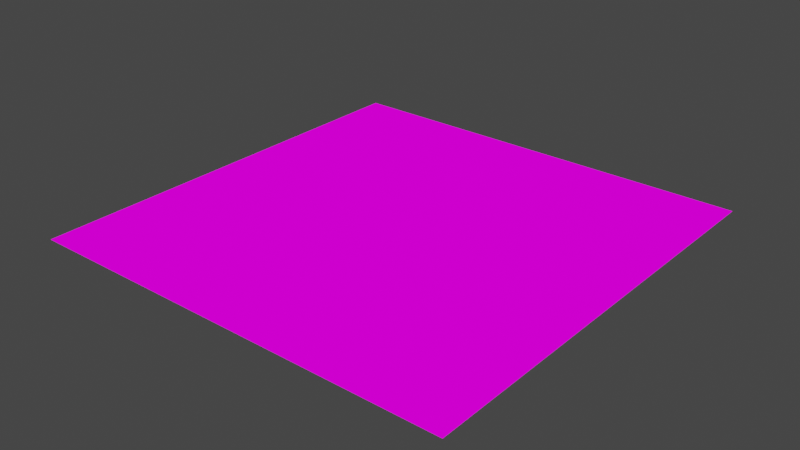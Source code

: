 # Source: road_straight.blend  (saved by Blender 2.82.7; exported with 4.5.12 LTS)
import bpy
from mathutils import Matrix  # noqa: F401  (used for matrix-valued properties, if any)

bpy.ops.wm.read_factory_settings(use_empty=True)
scene = bpy.context.scene
scene.name = 'Scene'

# ---- collections
col_collection = bpy.data.collections.new('Collection'); scene.collection.children.link(col_collection)

# ---- images (referenced by path relative to the original .blend; pixels are not part of the script)
import os
ASSET_DIR = os.environ.get("B2B_ASSET_DIR", "")  # directory of the original .blend (textures are referenced by path, not embedded)
HERE = os.path.dirname(os.path.abspath(__file__))  # packed textures are extracted next to this script under _unpacked/

def load_image(name, relpath, width, height, colorspace="sRGB"):
    """Load a texture the original file referenced (path relative to the .blend, or extracted next to this script)."""
    p = next((c for c in (os.path.join(HERE, relpath), os.path.join(ASSET_DIR, relpath)) if relpath and os.path.exists(c)), "")
    if p:
        img = bpy.data.images.load(p, check_existing=True)
        img.name = name
    else:  # same state as the original file: an image datablock whose file is absent (Cycles renders it pink)
        img = bpy.data.images.new(name, width, height)
        img.source = "FILE"
        img.filepath = "//" + (relpath or name)
    img.colorspace_settings.name = colorspace
    return img
img_texturepalette_png = load_image('TexturePalette.png', 'TexturePalette.png', 1024, 1024, 'sRGB')

# ---- materials (node trees are filled in below, after node groups)
mat_material = bpy.data.materials.new('Material')
mat_material.alpha_threshold = 0.0
mat_material.use_transparent_shadow = False
mat_material.line_color = (0.0, 0.0, 0.0, 1.0)

# ---- material node trees
mat_material.use_nodes = True; mat_material.node_tree.nodes.clear()
_N = mat_material.node_tree.nodes; _L = mat_material.node_tree.links
n0 = _N.new('ShaderNodeOutputMaterial'); n0.name = 'Material Output'; n0.location = (300, 300)
n1 = _N.new('ShaderNodeEmission'); n1.name = 'Emission'; n1.location = (10, 300)
n2 = _N.new('ShaderNodeTexImage'); n2.name = 'Image Texture'; n2.location = (-280, 280)
n2.image = img_texturepalette_png
n2.interpolation = 'Closest'
_L.new(n1.outputs[0], n0.inputs[0])
_L.new(n2.outputs[0], n1.inputs[0])
n0.is_active_output = True

# ---- world
world_world = bpy.data.worlds.new('World'); scene.world = world_world
world_world.use_nodes = True; world_world.node_tree.nodes.clear()
_N = world_world.node_tree.nodes; _L = world_world.node_tree.links
n0 = _N.new('ShaderNodeOutputWorld'); n0.name = 'World Output'; n0.location = (300, 300)
n1 = _N.new('ShaderNodeBackground'); n1.name = 'Background'; n1.location = (10, 300)
n1.inputs[0].default_value = (0.05088, 0.05088, 0.05088, 1.0)
_L.new(n1.outputs[0], n0.inputs[0])
n0.is_active_output = True
world_world.color = (0.05088, 0.05088, 0.05088)
world_world.use_sun_shadow = False
world_world.sun_shadow_jitter_overblur = 0.0

# ---- meshes
me_cube = bpy.data.meshes.new('Cube')
me_cube.from_pydata([(6.0, 9.0, 0.5), (6.0, -9.0, 0.5), (-6.0, 9.0, 0.5), (-6.0, -9.0, 0.5), (4.5, -9.0, 0.5), (-4.5, -9.0, 0.5), (-4.5, 9.0, 0.5), (4.5, 9.0, 0.5), (-4.5, -9.0, 0.5), (-6.0, -9.0, 0.5), (6.0, 9.0, 0.5), (6.0, -9.0, 0.5), (-6.0, 9.0, 0.5), (4.5, 9.0, 0.5), (4.5, -9.0, 0.5), (-4.5, 9.0, 0.5), (0.2667, -9.0, 0.5), (-0.2667, -9.0, 0.5), (-0.2667, 9.0, 0.5), (0.2667, 9.0, 0.5), (6.0, 7.308, 0.5), (6.0, 1.8, 0.5), (6.0, -1.8, 0.5), (6.0, -7.47, 0.5), (-6.0, -7.47, 0.5), (-6.0, -1.8, 0.5), (-6.0, 1.8, 0.5), (-6.0, 7.308, 0.5), (4.5, 7.308, 0.5), (4.5, 1.8, 0.5), (4.5, -1.8, 0.5), (4.5, -7.47, 0.5), (-4.5, 7.308, 0.5), (-4.5, 1.8, 0.5), (-4.5, -1.8, 0.5), (-4.5, -7.47, 0.5), (6.0, 7.308, 0.5), (6.0, 1.8, 0.5), (6.0, -1.8, 0.5), (6.0, -7.47, 0.5), (-6.0, -7.47, 0.5), (-6.0, -1.8, 0.5), (-6.0, 1.8, 0.5), (-6.0, 7.308, 0.5), (4.5, 7.308, 0.5), (4.5, 1.8, 0.5), (4.5, -1.8, 0.5), (4.5, -7.47, 0.5), (-4.5, 7.308, 0.5), (-4.5, 1.8, 0.5), (-4.5, -1.8, 0.5), (-4.5, -7.47, 0.5), (0.2667, 7.308, 0.5), (0.2667, 1.8, 0.5), (0.2667, -1.8, 0.5), (0.2667, -7.47, 0.5), (-0.2667, 7.308, 0.5), (-0.2667, 1.8, 0.5), (-0.2667, -1.8, 0.5), (-0.2667, -7.47, 0.5)], [], [(24, 3, 9, 40), (31, 4, 14, 47), (59, 35, 5, 17), (51, 40, 9, 8), (39, 47, 14, 11), (6, 2, 12, 15), (20, 0, 10, 36), (32, 6, 15, 48), (4, 1, 11, 14), (0, 7, 13, 10), (3, 5, 8, 9), (31, 55, 16, 4), (55, 59, 17, 16), (19, 18, 56, 52), (52, 56, 57, 53), (53, 57, 58, 54), (54, 58, 59, 55), (7, 19, 52, 28), (28, 52, 53, 29), (29, 53, 54, 30), (30, 54, 55, 31), (5, 35, 51, 8), (35, 34, 50, 51), (34, 33, 49, 50), (33, 32, 48, 49), (1, 23, 39, 11), (23, 22, 38, 39), (22, 21, 37, 38), (21, 20, 36, 37), (10, 13, 44, 36), (36, 44, 45, 37), (37, 45, 46, 38), (38, 46, 47, 39), (15, 12, 43, 48), (48, 43, 42, 49), (49, 42, 41, 50), (50, 41, 40, 51), (18, 6, 32, 56), (56, 32, 33, 57), (57, 33, 34, 58), (58, 34, 35, 59), (7, 28, 44, 13), (28, 29, 45, 44), (29, 30, 46, 45), (30, 31, 47, 46), (2, 27, 43, 12), (27, 26, 42, 43), (26, 25, 41, 42), (25, 24, 40, 41)])
_uv = me_cube.uv_layers.new(name='UVMap')
_uv.uv.foreach_set('vector', [0.2929, 0.8, 0.2929, 0.7967, 0.2929, 0.7967, 0.2929, 0.8, 0.306, 0.9108, 0.306, 0.9141, 0.306, 0.9141, 0.306, 0.9108, 0.1897, 0.9108, 0.194, 0.9108, 0.194, 0.9141, 0.1897, 0.9141, 0.319, 0.9108, 0.3321, 0.9108, 0.3321, 0.9141, 0.319, 0.9141, 0.2929, 0.9108, 0.306, 0.9108, 0.306, 0.9141, 0.2929, 0.9141, 0.2929, 0.8489, 0.2929, 0.8359, 0.2929, 0.8359, 0.2929, 0.8489, 0.2929, 0.8787, 0.2929, 0.875, 0.2929, 0.875, 0.2929, 0.8787, 0.319, 0.8787, 0.319, 0.875, 0.319, 0.875, 0.319, 0.8787, 0.2929, 0.9272, 0.2929, 0.9141, 0.2929, 0.9141, 0.2929, 0.9272, 0.2929, 0.875, 0.2929, 0.862, 0.2929, 0.862, 0.2929, 0.875, 0.2929, 0.9533, 0.2929, 0.9402, 0.2929, 0.9402, 0.2929, 0.9533, 0.181, 0.9108, 0.1853, 0.9108, 0.1853, 0.9141, 0.181, 0.9141, 0.5514, 0.7078, 0.5736, 0.7078, 0.5736, 0.7247, 0.5514, 0.7247, 0.5514, 0.5253, 0.5736, 0.5253, 0.5736, 0.544, 0.5514, 0.544, 0.1853, 0.8787, 0.1897, 0.8787, 0.1897, 0.8907, 0.1853, 0.8907, 0.5514, 0.6051, 0.5736, 0.6051, 0.5736, 0.6449, 0.5514, 0.6449, 0.1853, 0.8985, 0.1897, 0.8985, 0.1897, 0.9108, 0.1853, 0.9108, 0.181, 0.875, 0.1853, 0.875, 0.1853, 0.8787, 0.181, 0.8787, 0.181, 0.8787, 0.1853, 0.8787, 0.1853, 0.8907, 0.181, 0.8907, 0.181, 0.8907, 0.1853, 0.8907, 0.1853, 0.8985, 0.181, 0.8985, 0.181, 0.8985, 0.1853, 0.8985, 0.1853, 0.9108, 0.181, 0.9108, 0.319, 0.9141, 0.319, 0.9108, 0.319, 0.9108, 0.319, 0.9141, 0.319, 0.9108, 0.319, 0.8985, 0.319, 0.8985, 0.319, 0.9108, 0.319, 0.8985, 0.319, 0.8907, 0.319, 0.8907, 0.319, 0.8985, 0.319, 0.8907, 0.319, 0.8787, 0.319, 0.8787, 0.319, 0.8907, 0.2929, 0.9141, 0.2929, 0.9108, 0.2929, 0.9108, 0.2929, 0.9141, 0.2929, 0.9108, 0.2929, 0.8985, 0.2929, 0.8985, 0.2929, 0.9108, 0.2929, 0.8985, 0.2929, 0.8907, 0.2929, 0.8907, 0.2929, 0.8985, 0.2929, 0.8907, 0.2929, 0.8787, 0.2929, 0.8787, 0.2929, 0.8907, 0.2929, 0.875, 0.306, 0.875, 0.306, 0.8787, 0.2929, 0.8787, 0.2929, 0.8787, 0.306, 0.8787, 0.306, 0.8907, 0.2929, 0.8907, 0.2929, 0.8907, 0.306, 0.8907, 0.306, 0.8985, 0.2929, 0.8985, 0.2929, 0.8985, 0.306, 0.8985, 0.306, 0.9108, 0.2929, 0.9108, 0.319, 0.875, 0.3321, 0.875, 0.3321, 0.8787, 0.319, 0.8787, 0.319, 0.8787, 0.3321, 0.8787, 0.3321, 0.8907, 0.319, 0.8907, 0.319, 0.8907, 0.3321, 0.8907, 0.3321, 0.8985, 0.319, 0.8985, 0.319, 0.8985, 0.3321, 0.8985, 0.3321, 0.9108, 0.319, 0.9108, 0.1897, 0.875, 0.194, 0.875, 0.194, 0.8787, 0.1897, 0.8787, 0.1897, 0.8787, 0.194, 0.8787, 0.194, 0.8907, 0.1897, 0.8907, 0.1897, 0.8907, 0.194, 0.8907, 0.194, 0.8985, 0.1897, 0.8985, 0.1897, 0.8985, 0.194, 0.8985, 0.194, 0.9108, 0.1897, 0.9108, 0.306, 0.875, 0.306, 0.8787, 0.306, 0.8787, 0.306, 0.875, 0.306, 0.8787, 0.306, 0.8907, 0.306, 0.8907, 0.306, 0.8787, 0.306, 0.8907, 0.306, 0.8985, 0.306, 0.8985, 0.306, 0.8907, 0.306, 0.8985, 0.306, 0.9108, 0.306, 0.9108, 0.306, 0.8985, 0.2929, 0.8359, 0.2929, 0.8322, 0.2929, 0.8322, 0.2929, 0.8359, 0.2929, 0.8322, 0.2929, 0.8202, 0.2929, 0.8202, 0.2929, 0.8322, 0.2929, 0.8202, 0.2929, 0.8124, 0.2929, 0.8124, 0.2929, 0.8202, 0.2929, 0.8124, 0.2929, 0.8, 0.2929, 0.8, 0.2929, 0.8124])
me_cube.materials.append(mat_material)
me_cube.use_remesh_preserve_volume = False
me_cube.use_remesh_preserve_attributes = False
me_cube.use_mirror_vertex_groups = False
me_cube.update()

# ---- objects
ob_cube = bpy.data.objects.new('Cube', me_cube)

# ---- transforms, parenting, visibility, modifiers, constraints
ob_cube.location = (0.0, 0.0, -0.5)
ob_cube.scale = (1.333, 0.8889, 1.0)
ob_cube.lock_rotations_4d = False
ob_cube.empty_display_type = 'ARROWS'
ob_cube.lineart.crease_threshold = 0.0

# ---- collection membership
col_collection.objects.link(ob_cube)

# ---- scene / render settings (as saved in the file)
scene.frame_start = 1; scene.frame_end = 250; scene.frame_set(1)
scene.render.engine = 'BLENDER_EEVEE_NEXT'
scene.cycles.use_denoising = False
scene.cycles.samples = 128
scene.cycles.sampling_pattern = 'TABULATED_SOBOL'
scene.cycles.use_adaptive_sampling = False
scene.cycles.use_light_tree = False
scene.view_settings.view_transform = 'Filmic'
bpy.context.view_layer.update()

# ---- added for rendering (the .blend has no active camera): camera
cam_auto = bpy.data.cameras.new('AutoCamera')
cam_auto.lens = 50.0
cam_auto.sensor_width = 36.0
cam_auto.clip_end = 1000.0
ob_auto_camera = bpy.data.objects.new('AutoCamera', cam_auto)
scene.collection.objects.link(ob_auto_camera)
ob_auto_camera.location = (20.9354, -25.1225, 16.7484)
ob_auto_camera.rotation_euler = (1.09748, -7.21219e-08, 0.694738)
scene.camera = ob_auto_camera
bpy.context.view_layer.update()
